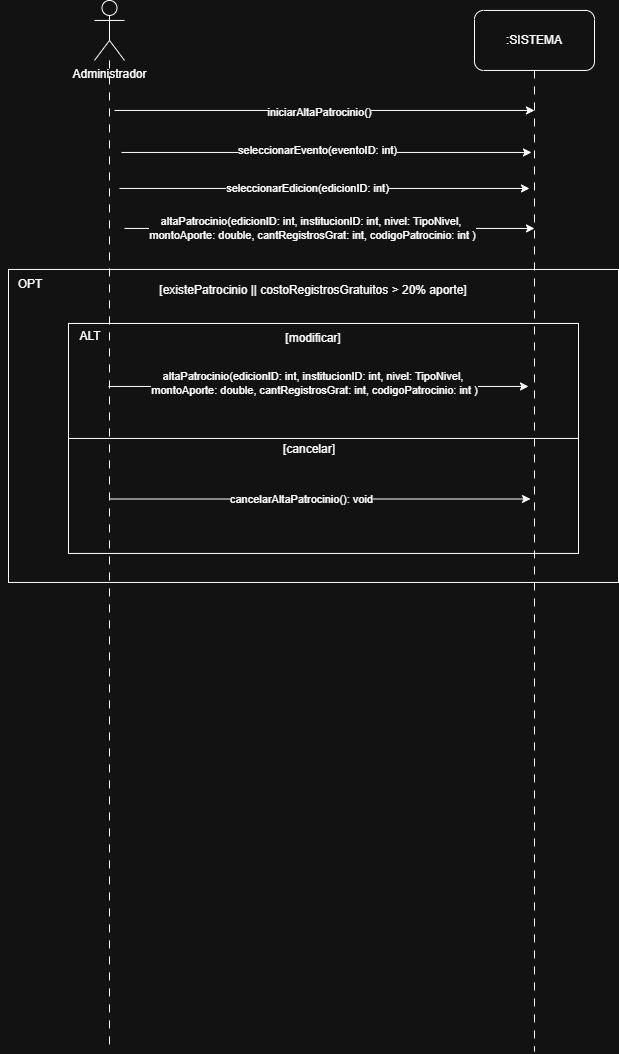

The diagram above was exported from draw.io. Its source (the exported page's mxGraphModel, read from the mxfile embedded in the PNG):
<mxGraphModel dx="1366" dy="715" grid="0" gridSize="10" guides="1" tooltips="1" connect="1" arrows="1" fold="1" page="1" pageScale="1" pageWidth="827" pageHeight="1169" math="0" shadow="0">
  <root>
    <mxCell id="0" />
    <mxCell id="1" parent="0" />
    <mxCell id="FV59gbfdV_81LkIHoHi2-1" parent="1" style="shape=umlActor;verticalLabelPosition=bottom;verticalAlign=top;html=1;outlineConnect=0;" value="Administrador" vertex="1">
      <mxGeometry height="60" width="30" x="210" y="50" as="geometry" />
    </mxCell>
    <mxCell id="FV59gbfdV_81LkIHoHi2-4" parent="1" style="rounded=1;whiteSpace=wrap;html=1;" value=":SISTEMA" vertex="1">
      <mxGeometry height="60" width="120" x="590" y="60" as="geometry" />
    </mxCell>
    <mxCell id="FV59gbfdV_81LkIHoHi2-7" edge="1" parent="1" style="endArrow=classic;html=1;rounded=0;" value="">
      <mxGeometry height="50" relative="1" width="50" as="geometry">
        <mxPoint x="230" y="160" as="sourcePoint" />
        <mxPoint x="650" y="160" as="targetPoint" />
      </mxGeometry>
    </mxCell>
    <mxCell id="FV59gbfdV_81LkIHoHi2-8" connectable="0" parent="FV59gbfdV_81LkIHoHi2-7" style="edgeLabel;html=1;align=center;verticalAlign=middle;resizable=0;points=[];" value="iniciarAltaPatrocinio()" vertex="1">
      <mxGeometry relative="1" x="-0.0238" y="-1" as="geometry">
        <mxPoint as="offset" />
      </mxGeometry>
    </mxCell>
    <mxCell id="uh33CNSInkLv8w0OAcq1-3" edge="1" parent="1" style="endArrow=classic;html=1;rounded=0;" value="">
      <mxGeometry height="50" relative="1" width="50" as="geometry">
        <mxPoint x="237" y="202" as="sourcePoint" />
        <mxPoint x="647" y="202" as="targetPoint" />
      </mxGeometry>
    </mxCell>
    <mxCell id="w6yQhYNEruw9zo2EHKyH-1" connectable="0" parent="uh33CNSInkLv8w0OAcq1-3" style="edgeLabel;html=1;align=center;verticalAlign=middle;resizable=0;points=[];" value="seleccionarEvento(eventoID: int)" vertex="1">
      <mxGeometry relative="1" x="-0.0488" y="3" as="geometry">
        <mxPoint as="offset" />
      </mxGeometry>
    </mxCell>
    <mxCell id="uh33CNSInkLv8w0OAcq1-4" edge="1" parent="1" style="endArrow=classic;html=1;rounded=0;" value="">
      <mxGeometry height="50" relative="1" width="50" as="geometry">
        <mxPoint x="235" y="238" as="sourcePoint" />
        <mxPoint x="645" y="238" as="targetPoint" />
      </mxGeometry>
    </mxCell>
    <mxCell id="WWSJH6Q4OBjT1h9wPk5e-1" connectable="0" parent="uh33CNSInkLv8w0OAcq1-4" style="edgeLabel;html=1;align=center;verticalAlign=middle;resizable=0;points=[];" value="seleccionarEdicion(edicionID: int)" vertex="1">
      <mxGeometry relative="1" x="-0.0829" y="1" as="geometry">
        <mxPoint as="offset" />
      </mxGeometry>
    </mxCell>
    <mxCell id="QKj5bhtJXPtLFKqQwpmg-3" edge="1" parent="1" style="endArrow=classic;html=1;rounded=0;" value="">
      <mxGeometry height="50" relative="1" width="50" as="geometry">
        <mxPoint x="240" y="278" as="sourcePoint" />
        <mxPoint x="650" y="278" as="targetPoint" />
      </mxGeometry>
    </mxCell>
    <mxCell id="QKj5bhtJXPtLFKqQwpmg-4" connectable="0" parent="QKj5bhtJXPtLFKqQwpmg-3" style="edgeLabel;html=1;align=center;verticalAlign=middle;resizable=0;points=[];" value="altaPatrocinio(edicionID: int, institucionID: int, nivel: TipoNivel,&amp;nbsp;&lt;div&gt;montoAporte: double,&amp;nbsp;&lt;span style=&quot;background-color: light-dark(#ffffff, var(--ge-dark-color, #121212)); color: light-dark(rgb(0, 0, 0), rgb(255, 255, 255));&quot;&gt;cantRegistrosGrat: int, codigoPatrocinio: int )&lt;/span&gt;&lt;/div&gt;" vertex="1">
      <mxGeometry relative="1" x="-0.0829" y="1" as="geometry">
        <mxPoint as="offset" />
      </mxGeometry>
    </mxCell>
    <mxCell id="r9DwKrAm1kdNvhV1DbgG-1" parent="1" style="rounded=0;whiteSpace=wrap;html=1;" value="" vertex="1">
      <mxGeometry height="313" width="610" x="124" y="319" as="geometry" />
    </mxCell>
    <mxCell id="r9DwKrAm1kdNvhV1DbgG-2" parent="1" style="text;html=1;whiteSpace=wrap;strokeColor=none;fillColor=none;align=center;verticalAlign=middle;rounded=0;" value="OPT" vertex="1">
      <mxGeometry height="30" width="60" x="116" y="319" as="geometry" />
    </mxCell>
    <mxCell id="r9DwKrAm1kdNvhV1DbgG-4" parent="1" style="text;html=1;whiteSpace=wrap;strokeColor=none;fillColor=none;align=center;verticalAlign=middle;rounded=0;" value="[existePatrocinio || costoRegistrosGratuitos &amp;gt; 20% aporte]" vertex="1">
      <mxGeometry height="30" width="350" x="254" y="325" as="geometry" />
    </mxCell>
    <mxCell id="r9DwKrAm1kdNvhV1DbgG-13" parent="1" style="rounded=0;whiteSpace=wrap;html=1;" value="" vertex="1">
      <mxGeometry height="230" width="510" x="184" y="373" as="geometry" />
    </mxCell>
    <mxCell id="r9DwKrAm1kdNvhV1DbgG-14" parent="1" style="text;html=1;whiteSpace=wrap;strokeColor=none;fillColor=none;align=center;verticalAlign=middle;rounded=0;" value="ALT" vertex="1">
      <mxGeometry height="30" width="60" x="176" y="371" as="geometry" />
    </mxCell>
    <mxCell id="r9DwKrAm1kdNvhV1DbgG-15" parent="1" style="text;html=1;whiteSpace=wrap;strokeColor=none;fillColor=none;align=center;verticalAlign=middle;rounded=0;" value="[modificar]" vertex="1">
      <mxGeometry height="30" width="60" x="399" y="373" as="geometry" />
    </mxCell>
    <mxCell id="r9DwKrAm1kdNvhV1DbgG-16" edge="1" parent="1" style="endArrow=classic;html=1;rounded=0;" value="">
      <mxGeometry height="50" relative="1" width="50" as="geometry">
        <mxPoint x="224" y="436" as="sourcePoint" />
        <mxPoint x="644" y="436" as="targetPoint" />
      </mxGeometry>
    </mxCell>
    <mxCell id="r9DwKrAm1kdNvhV1DbgG-17" connectable="0" parent="r9DwKrAm1kdNvhV1DbgG-16" style="edgeLabel;html=1;align=center;verticalAlign=middle;resizable=0;points=[];" value="altaPatrocinio(edicionID: int, institucionID: int, nivel: TipoNivel,&amp;nbsp;&lt;div&gt;montoAporte: double,&amp;nbsp;&lt;span style=&quot;background-color: light-dark(#ffffff, var(--ge-dark-color, #121212)); color: light-dark(rgb(0, 0, 0), rgb(255, 255, 255));&quot;&gt;cantRegistrosGrat: int, codigoPatrocinio: int )&lt;/span&gt;&lt;/div&gt;" vertex="1">
      <mxGeometry relative="1" x="-0.0829" y="1" as="geometry">
        <mxPoint x="13" y="-3" as="offset" />
      </mxGeometry>
    </mxCell>
    <mxCell id="7InSsJVKSoTzYx-DKILT-4" parent="1" style="text;html=1;whiteSpace=wrap;strokeColor=none;fillColor=none;align=center;verticalAlign=middle;rounded=0;" value="[cancelar]" vertex="1">
      <mxGeometry height="30" width="60" x="395" y="484" as="geometry" />
    </mxCell>
    <mxCell id="7InSsJVKSoTzYx-DKILT-5" edge="1" parent="1" source="r9DwKrAm1kdNvhV1DbgG-13" style="endArrow=none;html=1;rounded=0;entryX=1;entryY=0.5;entryDx=0;entryDy=0;exitX=0;exitY=0.5;exitDx=0;exitDy=0;" target="r9DwKrAm1kdNvhV1DbgG-13" value="">
      <mxGeometry height="50" relative="1" width="50" as="geometry">
        <mxPoint x="410" y="730" as="sourcePoint" />
        <mxPoint x="460" y="680" as="targetPoint" />
      </mxGeometry>
    </mxCell>
    <mxCell id="FV59gbfdV_81LkIHoHi2-5" edge="1" parent="1" source="FV59gbfdV_81LkIHoHi2-4" style="edgeStyle=orthogonalEdgeStyle;rounded=0;orthogonalLoop=1;jettySize=auto;html=1;endArrow=none;endFill=0;dashed=1;dashPattern=8 8;">
      <mxGeometry relative="1" as="geometry">
        <mxPoint x="650" y="1101" as="targetPoint" />
      </mxGeometry>
    </mxCell>
    <mxCell id="FV59gbfdV_81LkIHoHi2-6" edge="1" parent="1" source="FV59gbfdV_81LkIHoHi2-1" style="edgeStyle=orthogonalEdgeStyle;rounded=0;orthogonalLoop=1;jettySize=auto;html=1;endArrow=none;endFill=0;dashed=1;dashPattern=8 8;">
      <mxGeometry relative="1" as="geometry">
        <mxPoint x="225" y="1100" as="targetPoint" />
      </mxGeometry>
    </mxCell>
    <mxCell id="7InSsJVKSoTzYx-DKILT-7" edge="1" parent="1" style="endArrow=classic;html=1;rounded=0;" value="">
      <mxGeometry height="50" relative="1" width="50" as="geometry">
        <mxPoint x="226" y="548.55" as="sourcePoint" />
        <mxPoint x="646" y="548.55" as="targetPoint" />
      </mxGeometry>
    </mxCell>
    <mxCell id="7InSsJVKSoTzYx-DKILT-8" connectable="0" parent="7InSsJVKSoTzYx-DKILT-7" style="edgeLabel;html=1;align=center;verticalAlign=middle;resizable=0;points=[];" value="cancelarAltaPatrocinio(): void" vertex="1">
      <mxGeometry relative="1" x="-0.0769" y="-3" as="geometry">
        <mxPoint x="-4" y="-3" as="offset" />
      </mxGeometry>
    </mxCell>
  </root>
</mxGraphModel>